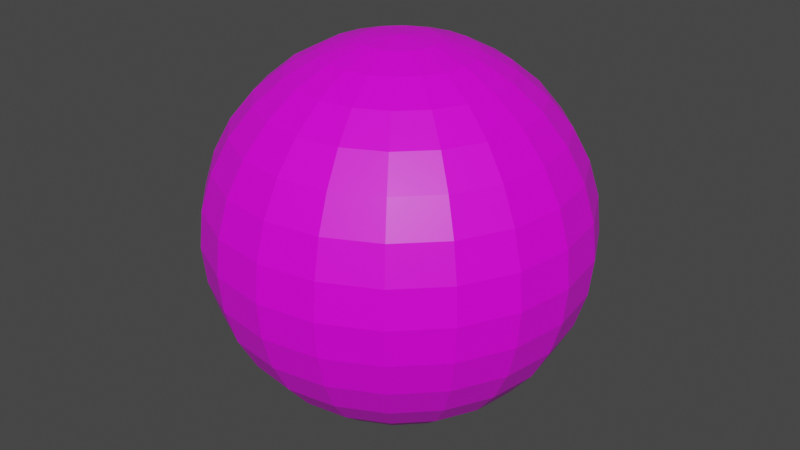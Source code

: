 # Source: Ball.blend  (saved by Blender 2.93.20; exported with 4.5.12 LTS)
import bpy
from mathutils import Matrix  # noqa: F401  (used for matrix-valued properties, if any)

bpy.ops.wm.read_factory_settings(use_empty=True)
scene = bpy.context.scene
scene.name = 'Scene'

# ---- collections
col_collection = bpy.data.collections.new('Collection'); scene.collection.children.link(col_collection)

# ---- images (referenced by path relative to the original .blend; pixels are not part of the script)
import os
ASSET_DIR = os.environ.get("B2B_ASSET_DIR", "")  # directory of the original .blend (textures are referenced by path, not embedded)
HERE = os.path.dirname(os.path.abspath(__file__))  # packed textures are extracted next to this script under _unpacked/

def load_image(name, relpath, width, height, colorspace="sRGB"):
    """Load a texture the original file referenced (path relative to the .blend, or extracted next to this script)."""
    p = next((c for c in (os.path.join(HERE, relpath), os.path.join(ASSET_DIR, relpath)) if relpath and os.path.exists(c)), "")
    if p:
        img = bpy.data.images.load(p, check_existing=True)
        img.name = name
    else:  # same state as the original file: an image datablock whose file is absent (Cycles renders it pink)
        img = bpy.data.images.new(name, width, height)
        img.source = "FILE"
        img.filepath = "//" + (relpath or name)
    img.colorspace_settings.name = colorspace
    return img
img_yellow_ball_psd = load_image('Yellow Ball.psd', 'Texture/Yellow Ball.psd', 1024, 1024, 'sRGB')

# ---- materials (node trees are filled in below, after node groups)
mat_red_ball_mat = bpy.data.materials.new('Red Ball Mat')
mat_red_ball_mat.alpha_threshold = 0.0
mat_red_ball_mat.use_transparent_shadow = False
mat_red_ball_mat.line_color = (0.0, 0.0, 0.0, 1.0)

# ---- material node trees
mat_red_ball_mat.use_nodes = True; mat_red_ball_mat.node_tree.nodes.clear()
_N = mat_red_ball_mat.node_tree.nodes; _L = mat_red_ball_mat.node_tree.links
n0 = _N.new('ShaderNodeOutputMaterial'); n0.name = 'Material Output'; n0.location = (300, 300)
n1 = _N.new('ShaderNodeBsdfPrincipled'); n1.name = 'Principled BSDF'; n1.location = (10, 300)
n1.distribution = 'GGX'
n1.subsurface_method = 'BURLEY'
n1.inputs[2].default_value = 0.4
n1.inputs[3].default_value = 1.45
n1.inputs[27].default_value = (0.0, 0.0, 0.0, 1.0)
n1.inputs[28].default_value = 1.0
n2 = _N.new('ShaderNodeTexImage'); n2.name = 'Image Texture'; n2.location = (-374, 240)
n2.image = img_yellow_ball_psd
_L.new(n1.outputs[0], n0.inputs[0])
_L.new(n2.outputs[0], n1.inputs[0])
n0.is_active_output = True

# ---- world
world_world = bpy.data.worlds.new('World'); scene.world = world_world
world_world.use_nodes = True; world_world.node_tree.nodes.clear()
_N = world_world.node_tree.nodes; _L = world_world.node_tree.links
n0 = _N.new('ShaderNodeOutputWorld'); n0.name = 'World Output'; n0.location = (300, 300)
n1 = _N.new('ShaderNodeBackground'); n1.name = 'Background'; n1.location = (10, 300)
n1.inputs[0].default_value = (0.05088, 0.05088, 0.05088, 1.0)
_L.new(n1.outputs[0], n0.inputs[0])
n0.is_active_output = True
world_world.color = (0.05088, 0.05088, 0.05088)
world_world.use_sun_shadow = False
world_world.sun_shadow_jitter_overblur = 0.0

# ---- meshes
me_sphere = bpy.data.meshes.new('Sphere')
me_sphere.from_pydata([(0.0, 0.06545, 0.158), (0.0, 0.09502, 0.1422), (0.0, 0.1209, 0.1209), (0.0, 0.1422, 0.09502), (0.0, 0.1209, -0.1209), (0.0, 0.09502, -0.1422), (0.0, 0.06545, -0.158), (0.01031, 0.03173, 0.1677), (0.02023, 0.06225, 0.158), (0.02936, 0.09037, 0.1422), (0.03737, 0.115, 0.1209), (0.04394, 0.1352, 0.09502), (0.04883, 0.1503, 0.06545), (0.05184, 0.1595, 0.03337), (0.05285, 0.1627, -7.476e-09), (0.05184, 0.1595, -0.03337), (0.04883, 0.1503, -0.06545), (0.04394, 0.1352, -0.09502), (0.03737, 0.115, -0.1209), (0.02936, 0.09037, -0.1422), (0.02023, 0.06225, -0.158), (0.01031, 0.03173, -0.1677), (0.01961, 0.02699, 0.1677), (0.03847, 0.05295, 0.158), (0.05585, 0.07687, 0.1422), (0.07109, 0.09784, 0.1209), (0.08359, 0.115, 0.09502), (0.09288, 0.1278, 0.06545), (0.0986, 0.1357, 0.03337), (0.1005, 0.1384, -7.476e-09), (0.0986, 0.1357, -0.03337), (0.09288, 0.1278, -0.06545), (0.08359, 0.115, -0.09502), (0.07109, 0.09784, -0.1209), (0.05585, 0.07687, -0.1422), (0.03847, 0.05295, -0.158), (0.01961, 0.02699, -0.1677), (0.02699, 0.01961, 0.1677), (0.05295, 0.03847, 0.158), (0.07687, 0.05585, 0.1422), (0.09784, 0.07109, 0.1209), (0.115, 0.08359, 0.09502), (0.1278, 0.09288, 0.06545), (0.1357, 0.0986, 0.03337), (0.1384, 0.1005, -7.476e-09), (0.1357, 0.0986, -0.03337), (0.1278, 0.09288, -0.06545), (0.115, 0.08359, -0.09502), (0.09784, 0.07109, -0.1209), (0.07687, 0.05585, -0.1422), (0.05295, 0.03847, -0.158), (0.02699, 0.01961, -0.1677), (0.03173, 0.01031, 0.1677), (0.06225, 0.02023, 0.158), (0.09037, 0.02936, 0.1422), (0.115, 0.03737, 0.1209), (0.1352, 0.04394, 0.09502), (0.1503, 0.04883, 0.06545), (0.1595, 0.05184, 0.03337), (0.1627, 0.05285, -7.476e-09), (0.1595, 0.05184, -0.03337), (0.1503, 0.04883, -0.06545), (0.1352, 0.04394, -0.09502), (0.115, 0.03737, -0.1209), (0.09037, 0.02936, -0.1422), (0.06225, 0.02023, -0.158), (0.03173, 0.01031, -0.1677), (0.03337, -1.411e-08, 0.1677), (0.06545, -1.985e-08, 0.158), (0.09502, -8.378e-09, 0.1422), (0.1209, -1.857e-08, 0.1209), (0.1422, -7.318e-10, 0.09502), (0.158, -7.318e-10, 0.06545), (0.1677, -5.829e-09, 0.03337), (0.171, -1.602e-08, -7.476e-09), (0.1677, -5.829e-09, -0.03337), (0.158, -5.829e-09, -0.06545), (0.1422, -3.28e-09, -0.09502), (0.1209, -1.857e-08, -0.1209), (0.09502, -1.602e-08, -0.1422), (0.06545, -1.475e-08, -0.158), (0.03337, -1.347e-08, -0.1677), (0.03173, -0.01031, 0.1677), (0.06225, -0.02023, 0.158), (0.09037, -0.02936, 0.1422), (0.115, -0.03737, 0.1209), (0.1352, -0.04394, 0.09502), (0.1503, -0.04883, 0.06545), (0.1595, -0.05184, 0.03337), (0.1627, -0.05285, -7.476e-09), (0.1595, -0.05184, -0.03337), (0.1503, -0.04883, -0.06545), (0.1352, -0.04394, -0.09502), (0.115, -0.03737, -0.1209), (0.09037, -0.02936, -0.1422), (0.06225, -0.02023, -0.158), (0.03173, -0.01031, -0.1677), (0.02699, -0.01961, 0.1677), (0.05295, -0.03847, 0.158), (0.07687, -0.05585, 0.1422), (0.09784, -0.07109, 0.1209), (0.115, -0.08359, 0.09502), (0.1278, -0.09288, 0.06545), (0.1357, -0.0986, 0.03337), (0.1384, -0.1005, -7.476e-09), (0.1357, -0.0986, -0.03337), (0.1278, -0.09288, -0.06545), (0.115, -0.08359, -0.09502), (0.09784, -0.07109, -0.1209), (0.07687, -0.05585, -0.1422), (0.05295, -0.03847, -0.158), (0.02699, -0.01961, -0.1677), (0.01961, -0.02699, 0.1677), (0.03847, -0.05295, 0.158), (0.05585, -0.07687, 0.1422), (0.07109, -0.09784, 0.1209), (0.08359, -0.115, 0.09502), (0.09288, -0.1278, 0.06545), (0.0986, -0.1357, 0.03337), (0.1005, -0.1384, -7.476e-09), (0.0986, -0.1357, -0.03337), (0.09288, -0.1278, -0.06545), (0.08359, -0.115, -0.09502), (0.07109, -0.09784, -0.1209), (0.05585, -0.07687, -0.1422), (0.03847, -0.05295, -0.158), (0.01961, -0.02699, -0.1677), (0.01031, -0.03173, 0.1677), (0.02023, -0.06225, 0.158), (0.02936, -0.09037, 0.1422), (0.03737, -0.115, 0.1209), (0.04394, -0.1352, 0.09502), (0.04883, -0.1503, 0.06545), (0.05184, -0.1595, 0.03337), (0.05285, -0.1627, -7.476e-09), (0.05184, -0.1595, -0.03337), (0.04883, -0.1503, -0.06545), (0.04394, -0.1352, -0.09502), (0.03737, -0.115, -0.1209), (0.02936, -0.09037, -0.1422), (0.02023, -0.06225, -0.158), (0.01031, -0.03173, -0.1677), (2.072e-09, -0.03337, 0.1677), (-5.574e-09, -0.06545, 0.158), (1.481e-08, -0.09502, 0.1422), (-1.577e-08, -0.1209, 0.1209), (1.481e-08, -0.1422, 0.09502), (9.718e-09, -0.158, 0.06545), (4.62e-09, -0.1677, 0.03337), (-4.767e-10, -0.171, -7.476e-09), (4.62e-09, -0.1677, -0.03337), (9.718e-09, -0.158, -0.06545), (1.481e-08, -0.1422, -0.09502), (-1.577e-08, -0.1209, -0.1209), (9.718e-09, -0.09502, -0.1422), (2.072e-09, -0.06545, -0.158), (2.072e-09, -0.03337, -0.1677), (-0.01031, -0.03173, 0.1677), (-0.02023, -0.06225, 0.158), (-0.02936, -0.09037, 0.1422), (-0.03737, -0.115, 0.1209), (-0.04394, -0.1352, 0.09502), (-0.04883, -0.1503, 0.06545), (-0.05184, -0.1595, 0.03337), (-0.05285, -0.1627, -7.476e-09), (-0.05184, -0.1595, -0.03337), (-0.04883, -0.1503, -0.06545), (-0.04394, -0.1352, -0.09502), (-0.03737, -0.115, -0.1209), (-0.02936, -0.09037, -0.1422), (-0.02023, -0.06225, -0.158), (-0.01031, -0.03173, -0.1677), (-0.01961, -0.02699, 0.1677), (-0.03847, -0.05295, 0.158), (-0.05585, -0.07687, 0.1422), (-0.07109, -0.09784, 0.1209), (-0.08359, -0.115, 0.09502), (-0.09288, -0.1278, 0.06545), (-0.0986, -0.1357, 0.03337), (-0.1005, -0.1384, -7.476e-09), (-0.0986, -0.1357, -0.03337), (-0.09288, -0.1278, -0.06545), (-0.08359, -0.115, -0.09502), (-0.07109, -0.09784, -0.1209), (-0.05585, -0.07687, -0.1422), (-0.03847, -0.05295, -0.158), (-0.01961, -0.02699, -0.1677), (0.0, -1.495e-08, -0.171), (-0.02699, -0.01961, 0.1677), (-0.05295, -0.03847, 0.158), (-0.07687, -0.05585, 0.1422), (-0.09784, -0.07109, 0.1209), (-0.115, -0.08359, 0.09502), (-0.1278, -0.09288, 0.06545), (-0.1357, -0.0986, 0.03337), (-0.1384, -0.1005, -7.476e-09), (-0.1357, -0.0986, -0.03337), (-0.1278, -0.09288, -0.06545), (-0.115, -0.08359, -0.09502), (-0.09784, -0.07109, -0.1209), (-0.07687, -0.05585, -0.1422), (-0.05295, -0.03847, -0.158), (-0.02699, -0.01961, -0.1677), (-1.422e-08, -1.957e-08, 0.171), (-0.03173, -0.01031, 0.1677), (-0.06225, -0.02023, 0.158), (-0.09037, -0.02936, 0.1422), (-0.115, -0.03737, 0.1209), (-0.1352, -0.04395, 0.09502), (-0.1503, -0.04883, 0.06545), (-0.1595, -0.05184, 0.03337), (-0.1627, -0.05285, -7.476e-09), (-0.1595, -0.05184, -0.03337), (-0.1503, -0.04883, -0.06545), (-0.1352, -0.04395, -0.09502), (-0.115, -0.03737, -0.1209), (-0.09037, -0.02936, -0.1422), (-0.06225, -0.02023, -0.158), (-0.03173, -0.01031, -0.1677), (-0.03337, -1.539e-08, 0.1677), (-0.06545, -1.093e-08, 0.158), (-0.09502, -1.857e-08, 0.1422), (-0.1209, 9.463e-09, 0.1209), (-0.1422, -2.367e-08, 0.09502), (-0.158, -2.112e-08, 0.06545), (-0.1677, -1.602e-08, 0.03337), (-0.171, -1.093e-08, -7.476e-09), (-0.1677, -1.602e-08, -0.03337), (-0.158, -2.112e-08, -0.06545), (-0.1422, -2.367e-08, -0.09502), (-0.1209, 9.463e-09, -0.1209), (-0.09502, -1.602e-08, -0.1422), (-0.06545, -1.347e-08, -0.158), (-0.03337, -1.539e-08, -0.1677), (-0.03173, 0.01031, 0.1677), (-0.06225, 0.02023, 0.158), (-0.09037, 0.02936, 0.1422), (-0.115, 0.03737, 0.1209), (-0.1352, 0.04394, 0.09502), (-0.1503, 0.04883, 0.06545), (-0.1595, 0.05184, 0.03337), (-0.1627, 0.05285, -7.476e-09), (-0.1595, 0.05184, -0.03337), (-0.1503, 0.04883, -0.06545), (-0.1352, 0.04394, -0.09502), (-0.115, 0.03737, -0.1209), (-0.09037, 0.02936, -0.1422), (-0.06225, 0.02023, -0.158), (-0.03173, 0.01031, -0.1677), (-0.02699, 0.01961, 0.1677), (-0.05295, 0.03847, 0.158), (-0.07687, 0.05585, 0.1422), (-0.09784, 0.07109, 0.1209), (-0.115, 0.08359, 0.09502), (-0.1278, 0.09288, 0.06545), (-0.1357, 0.0986, 0.03337), (-0.1384, 0.1005, -7.476e-09), (-0.1357, 0.0986, -0.03337), (-0.1278, 0.09288, -0.06545), (-0.115, 0.08359, -0.09502), (-0.09784, 0.07109, -0.1209), (-0.07687, 0.05585, -0.1422), (-0.05295, 0.03847, -0.158), (-0.02699, 0.01961, -0.1677), (-0.01961, 0.02699, 0.1677), (-0.03847, 0.05295, 0.158), (-0.05585, 0.07687, 0.1422), (-0.07109, 0.09784, 0.1209), (-0.08359, 0.115, 0.09502), (-0.09288, 0.1278, 0.06545), (-0.0986, 0.1357, 0.03337), (-0.1005, 0.1384, -7.476e-09), (-0.0986, 0.1357, -0.03337), (-0.09288, 0.1278, -0.06545), (-0.08359, 0.115, -0.09502), (-0.07109, 0.09784, -0.1209), (-0.05585, 0.07687, -0.1422), (-0.03847, 0.05295, -0.158), (-0.01961, 0.02699, -0.1677), (-0.01031, 0.03173, 0.1677), (-0.02023, 0.06225, 0.158), (-0.02936, 0.09037, 0.1422), (-0.03737, 0.115, 0.1209), (-0.04395, 0.1352, 0.09502), (-0.04883, 0.1503, 0.06545), (-0.05184, 0.1595, 0.03337), (-0.05285, 0.1627, -7.476e-09), (-0.05184, 0.1595, -0.03337), (-0.04883, 0.1503, -0.06545), (-0.04395, 0.1352, -0.09502), (-0.03737, 0.115, -0.1209), (-0.02936, 0.09037, -0.1422), (-0.02023, 0.06225, -0.158), (-0.01031, 0.03173, -0.1677), (-1.751e-09, 0.03337, 0.1677), (-5.574e-09, 0.158, 0.06545), (-5.574e-09, 0.1677, 0.03337), (-5.574e-09, 0.171, -7.476e-09), (-5.574e-09, 0.1677, -0.03337), (-5.574e-09, 0.158, -0.06545), (-5.574e-09, 0.1422, -0.09502), (-1.751e-09, 0.03337, -0.1677)], [], [(2, 1, 9, 10), (4, 300, 17, 18), (3, 2, 10, 11), (5, 4, 18, 19), (295, 3, 11, 12), (6, 5, 19, 20), (296, 295, 12, 13), (301, 6, 20, 21), (297, 296, 13, 14), (294, 203, 7), (187, 301, 21), (298, 297, 14, 15), (0, 294, 7, 8), (299, 298, 15, 16), (1, 0, 8, 9), (300, 299, 16, 17), (9, 8, 23, 24), (17, 16, 31, 32), (10, 9, 24, 25), (18, 17, 32, 33), (11, 10, 25, 26), (19, 18, 33, 34), (12, 11, 26, 27), (20, 19, 34, 35), (13, 12, 27, 28), (21, 20, 35, 36), (14, 13, 28, 29), (7, 203, 22), (187, 21, 36), (15, 14, 29, 30), (8, 7, 22, 23), (16, 15, 30, 31), (28, 27, 42, 43), (36, 35, 50, 51), (29, 28, 43, 44), (22, 203, 37), (187, 36, 51), (30, 29, 44, 45), (23, 22, 37, 38), (31, 30, 45, 46), (24, 23, 38, 39), (32, 31, 46, 47), (25, 24, 39, 40), (33, 32, 47, 48), (26, 25, 40, 41), (34, 33, 48, 49), (27, 26, 41, 42), (35, 34, 49, 50), (47, 46, 61, 62), (40, 39, 54, 55), (48, 47, 62, 63), (41, 40, 55, 56), (49, 48, 63, 64), (42, 41, 56, 57), (50, 49, 64, 65), (43, 42, 57, 58), (51, 50, 65, 66), (44, 43, 58, 59), (37, 203, 52), (187, 51, 66), (45, 44, 59, 60), (38, 37, 52, 53), (46, 45, 60, 61), (39, 38, 53, 54), (66, 65, 80, 81), (59, 58, 73, 74), (52, 203, 67), (187, 66, 81), (60, 59, 74, 75), (53, 52, 67, 68), (61, 60, 75, 76), (54, 53, 68, 69), (62, 61, 76, 77), (55, 54, 69, 70), (63, 62, 77, 78), (56, 55, 70, 71), (64, 63, 78, 79), (57, 56, 71, 72), (65, 64, 79, 80), (58, 57, 72, 73), (70, 69, 84, 85), (78, 77, 92, 93), (71, 70, 85, 86), (79, 78, 93, 94), (72, 71, 86, 87), (80, 79, 94, 95), (73, 72, 87, 88), (81, 80, 95, 96), (74, 73, 88, 89), (67, 203, 82), (187, 81, 96), (75, 74, 89, 90), (68, 67, 82, 83), (76, 75, 90, 91), (69, 68, 83, 84), (77, 76, 91, 92), (89, 88, 103, 104), (82, 203, 97), (187, 96, 111), (90, 89, 104, 105), (83, 82, 97, 98), (91, 90, 105, 106), (84, 83, 98, 99), (92, 91, 106, 107), (85, 84, 99, 100), (93, 92, 107, 108), (86, 85, 100, 101), (94, 93, 108, 109), (87, 86, 101, 102), (95, 94, 109, 110), (88, 87, 102, 103), (96, 95, 110, 111), (108, 107, 122, 123), (101, 100, 115, 116), (109, 108, 123, 124), (102, 101, 116, 117), (110, 109, 124, 125), (103, 102, 117, 118), (111, 110, 125, 126), (104, 103, 118, 119), (97, 203, 112), (187, 111, 126), (105, 104, 119, 120), (98, 97, 112, 113), (106, 105, 120, 121), (99, 98, 113, 114), (107, 106, 121, 122), (100, 99, 114, 115), (187, 126, 141), (120, 119, 134, 135), (113, 112, 127, 128), (121, 120, 135, 136), (114, 113, 128, 129), (122, 121, 136, 137), (115, 114, 129, 130), (123, 122, 137, 138), (116, 115, 130, 131), (124, 123, 138, 139), (117, 116, 131, 132), (125, 124, 139, 140), (118, 117, 132, 133), (126, 125, 140, 141), (119, 118, 133, 134), (112, 203, 127), (139, 138, 153, 154), (132, 131, 146, 147), (140, 139, 154, 155), (133, 132, 147, 148), (141, 140, 155, 156), (134, 133, 148, 149), (127, 203, 142), (187, 141, 156), (135, 134, 149, 150), (128, 127, 142, 143), (136, 135, 150, 151), (129, 128, 143, 144), (137, 136, 151, 152), (130, 129, 144, 145), (138, 137, 152, 153), (131, 130, 145, 146), (143, 142, 157, 158), (151, 150, 165, 166), (144, 143, 158, 159), (152, 151, 166, 167), (145, 144, 159, 160), (153, 152, 167, 168), (146, 145, 160, 161), (154, 153, 168, 169), (147, 146, 161, 162), (155, 154, 169, 170), (148, 147, 162, 163), (156, 155, 170, 171), (149, 148, 163, 164), (142, 203, 157), (187, 156, 171), (150, 149, 164, 165), (162, 161, 176, 177), (170, 169, 184, 185), (163, 162, 177, 178), (171, 170, 185, 186), (164, 163, 178, 179), (157, 203, 172), (187, 171, 186), (165, 164, 179, 180), (158, 157, 172, 173), (166, 165, 180, 181), (159, 158, 173, 174), (167, 166, 181, 182), (160, 159, 174, 175), (168, 167, 182, 183), (161, 160, 175, 176), (169, 168, 183, 184), (181, 180, 196, 197), (174, 173, 189, 190), (182, 181, 197, 198), (175, 174, 190, 191), (183, 182, 198, 199), (176, 175, 191, 192), (184, 183, 199, 200), (177, 176, 192, 193), (185, 184, 200, 201), (178, 177, 193, 194), (186, 185, 201, 202), (179, 178, 194, 195), (172, 203, 188), (187, 186, 202), (180, 179, 195, 196), (173, 172, 188, 189), (201, 200, 216, 217), (194, 193, 209, 210), (202, 201, 217, 218), (195, 194, 210, 211), (188, 203, 204), (187, 202, 218), (196, 195, 211, 212), (189, 188, 204, 205), (197, 196, 212, 213), (190, 189, 205, 206), (198, 197, 213, 214), (191, 190, 206, 207), (199, 198, 214, 215), (192, 191, 207, 208), (200, 199, 215, 216), (193, 192, 208, 209), (206, 205, 220, 221), (214, 213, 228, 229), (207, 206, 221, 222), (215, 214, 229, 230), (208, 207, 222, 223), (216, 215, 230, 231), (209, 208, 223, 224), (217, 216, 231, 232), (210, 209, 224, 225), (218, 217, 232, 233), (211, 210, 225, 226), (204, 203, 219), (187, 218, 233), (212, 211, 226, 227), (205, 204, 219, 220), (213, 212, 227, 228), (225, 224, 239, 240), (233, 232, 247, 248), (226, 225, 240, 241), (219, 203, 234), (187, 233, 248), (227, 226, 241, 242), (220, 219, 234, 235), (228, 227, 242, 243), (221, 220, 235, 236), (229, 228, 243, 244), (222, 221, 236, 237), (230, 229, 244, 245), (223, 222, 237, 238), (231, 230, 245, 246), (224, 223, 238, 239), (232, 231, 246, 247), (244, 243, 258, 259), (237, 236, 251, 252), (245, 244, 259, 260), (238, 237, 252, 253), (246, 245, 260, 261), (239, 238, 253, 254), (247, 246, 261, 262), (240, 239, 254, 255), (248, 247, 262, 263), (241, 240, 255, 256), (234, 203, 249), (187, 248, 263), (242, 241, 256, 257), (235, 234, 249, 250), (243, 242, 257, 258), (236, 235, 250, 251), (263, 262, 277, 278), (256, 255, 270, 271), (249, 203, 264), (187, 263, 278), (257, 256, 271, 272), (250, 249, 264, 265), (258, 257, 272, 273), (251, 250, 265, 266), (259, 258, 273, 274), (252, 251, 266, 267), (260, 259, 274, 275), (253, 252, 267, 268), (261, 260, 275, 276), (254, 253, 268, 269), (262, 261, 276, 277), (255, 254, 269, 270), (275, 274, 289, 290), (268, 267, 282, 283), (276, 275, 290, 291), (269, 268, 283, 284), (277, 276, 291, 292), (270, 269, 284, 285), (278, 277, 292, 293), (271, 270, 285, 286), (264, 203, 279), (187, 278, 293), (272, 271, 286, 287), (265, 264, 279, 280), (273, 272, 287, 288), (266, 265, 280, 281), (274, 273, 288, 289), (267, 266, 281, 282), (279, 203, 294), (187, 293, 301), (287, 286, 297, 298), (280, 279, 294, 0), (288, 287, 298, 299), (281, 280, 0, 1), (289, 288, 299, 300), (282, 281, 1, 2), (290, 289, 300, 4), (283, 282, 2, 3), (291, 290, 4, 5), (284, 283, 3, 295), (292, 291, 5, 6), (285, 284, 295, 296), (293, 292, 6, 301), (286, 285, 296, 297)])
_uv = me_sphere.uv_layers.new(name='UVMap')
_uv.uv.foreach_set('vector', [0.3487, 0.9106, 0.3487, 0.9575, 0.2839, 0.9575, 0.2662, 0.9106, 0.3487, 0.3764, 0.3487, 0.4336, 0.2517, 0.4336, 0.2662, 0.3764, 0.3487, 0.8533, 0.3487, 0.9106, 0.2662, 0.9106, 0.2517, 0.8533, 0.3487, 0.3294, 0.3487, 0.3764, 0.2662, 0.3764, 0.2839, 0.3294, 0.3487, 0.788, 0.3487, 0.8533, 0.2517, 0.8533, 0.2409, 0.788, 0.816, 0.2909, 0.816, 0.342, 0.8667, 0.334, 0.8509, 0.2854, 0.3487, 0.7172, 0.3487, 0.788, 0.2409, 0.788, 0.2342, 0.7172, 0.816, 0.2354, 0.816, 0.2909, 0.8509, 0.2854, 0.8338, 0.2326, 0.3487, 0.6435, 0.3487, 0.7172, 0.2342, 0.7172, 0.232, 0.6435, 0.816, 0.2354, 0.816, 0.1778, 0.8338, 0.2326, 0.816, 0.1778, 0.816, 0.2354, 0.8338, 0.2326, 0.3487, 0.5698, 0.3487, 0.6435, 0.232, 0.6435, 0.2342, 0.5698, 0.816, 0.2909, 0.816, 0.2354, 0.8338, 0.2326, 0.8509, 0.2854, 0.3487, 0.4989, 0.3487, 0.5698, 0.2342, 0.5698, 0.2409, 0.4989, 0.816, 0.342, 0.816, 0.2909, 0.8509, 0.2854, 0.8667, 0.334, 0.3487, 0.4336, 0.3487, 0.4989, 0.2409, 0.4989, 0.2517, 0.4336, 0.9103, 0.6228, 0.9007, 0.5934, 0.9198, 0.5836, 0.9381, 0.6087, 0.8788, 0.5217, 0.8714, 0.5663, 0.8049, 0.5663, 0.8189, 0.5217, 0.8887, 0.8478, 0.9008, 0.8799, 0.8608, 0.8799, 0.8378, 0.8478, 0.8887, 0.4826, 0.8788, 0.5217, 0.8189, 0.5217, 0.8378, 0.4826, 0.8788, 0.8086, 0.8887, 0.8478, 0.8378, 0.8478, 0.8189, 0.8086, 0.9008, 0.4504, 0.8887, 0.4826, 0.8378, 0.4826, 0.8608, 0.4504, 0.8714, 0.764, 0.8788, 0.8086, 0.8189, 0.8086, 0.8049, 0.764, 0.9007, 0.5934, 0.9103, 0.6228, 0.9381, 0.6087, 0.9198, 0.5836, 0.8669, 0.7156, 0.8714, 0.764, 0.8049, 0.764, 0.7962, 0.7156, 0.8903, 0.5614, 0.9007, 0.5934, 0.9198, 0.5836, 0.9001, 0.5564, 0.8653, 0.6652, 0.8669, 0.7156, 0.7962, 0.7156, 0.7933, 0.6652, 0.8903, 0.5614, 0.8795, 0.5281, 0.9001, 0.5564, 0.8795, 0.5281, 0.8903, 0.5614, 0.9001, 0.5564, 0.8669, 0.6148, 0.8653, 0.6652, 0.7933, 0.6652, 0.7962, 0.6148, 0.9007, 0.5934, 0.8903, 0.5614, 0.9001, 0.5564, 0.9198, 0.5836, 0.8714, 0.5663, 0.8669, 0.6148, 0.7962, 0.6148, 0.8049, 0.5663, 0.6484, 0.7172, 0.6311, 0.788, 0.5538, 0.788, 0.5665, 0.7172, 0.8499, 0.2244, 0.8825, 0.2693, 0.9075, 0.2443, 0.8626, 0.2117, 0.6543, 0.6435, 0.6484, 0.7172, 0.5665, 0.7172, 0.5707, 0.6435, 0.8499, 0.2244, 0.816, 0.1778, 0.8626, 0.2117, 0.816, 0.1778, 0.8499, 0.2244, 0.8626, 0.2117, 0.6484, 0.5698, 0.6543, 0.6435, 0.5707, 0.6435, 0.5665, 0.5698, 0.8825, 0.2693, 0.8499, 0.2244, 0.8626, 0.2117, 0.9075, 0.2443, 0.6311, 0.4989, 0.6484, 0.5698, 0.5665, 0.5698, 0.5538, 0.4989, 0.9125, 0.3106, 0.8825, 0.2693, 0.9075, 0.2443, 0.9488, 0.2743, 0.6028, 0.4336, 0.6311, 0.4989, 0.5538, 0.4989, 0.5333, 0.4336, 0.5648, 0.9106, 0.5185, 0.9575, 0.4721, 0.9575, 0.5057, 0.9106, 0.5648, 0.3764, 0.6028, 0.4336, 0.5333, 0.4336, 0.5057, 0.3764, 0.6028, 0.8533, 0.5648, 0.9106, 0.5057, 0.9106, 0.5333, 0.8533, 0.5185, 0.3294, 0.5648, 0.3764, 0.5057, 0.3764, 0.4721, 0.3294, 0.6311, 0.788, 0.6028, 0.8533, 0.5333, 0.8533, 0.5538, 0.788, 0.8825, 0.2693, 0.9125, 0.3106, 0.9488, 0.2743, 0.9075, 0.2443, 0.8917, 0.5676, 0.9049, 0.6095, 0.8426, 0.6095, 0.8357, 0.5676, 0.874, 0.8732, 0.8525, 0.9032, 0.815, 0.9032, 0.8264, 0.8732, 0.874, 0.531, 0.8917, 0.5676, 0.8357, 0.5676, 0.8264, 0.531, 0.8917, 0.8365, 0.874, 0.8732, 0.8264, 0.8732, 0.8357, 0.8365, 0.8525, 0.5009, 0.874, 0.531, 0.8264, 0.531, 0.815, 0.5009, 0.9049, 0.7947, 0.8917, 0.8365, 0.8357, 0.8365, 0.8426, 0.7947, 0.935, 0.5684, 0.9601, 0.5867, 0.9742, 0.5589, 0.9448, 0.5493, 0.913, 0.7493, 0.9049, 0.7947, 0.8426, 0.7947, 0.8468, 0.7493, 0.9078, 0.5487, 0.935, 0.5684, 0.9448, 0.5493, 0.9128, 0.5389, 0.9157, 0.7021, 0.913, 0.7493, 0.8468, 0.7493, 0.8483, 0.7021, 0.9078, 0.5487, 0.8795, 0.5281, 0.9128, 0.5389, 0.8795, 0.5281, 0.9078, 0.5487, 0.9128, 0.5389, 0.913, 0.6549, 0.9157, 0.7021, 0.8483, 0.7021, 0.8468, 0.6549, 0.935, 0.5684, 0.9078, 0.5487, 0.9128, 0.5389, 0.9448, 0.5493, 0.9049, 0.6095, 0.913, 0.6549, 0.8468, 0.6549, 0.8426, 0.6095, 0.9601, 0.5867, 0.935, 0.5684, 0.9448, 0.5493, 0.9742, 0.5589, 0.8708, 0.1956, 0.9236, 0.2127, 0.9291, 0.1778, 0.8736, 0.1778, 0.4654, 0.6435, 0.4632, 0.7172, 0.3487, 0.7172, 0.3487, 0.6435, 0.8708, 0.1956, 0.816, 0.1778, 0.8736, 0.1778, 0.816, 0.1778, 0.8708, 0.1956, 0.8736, 0.1778, 0.4632, 0.5698, 0.4654, 0.6435, 0.3487, 0.6435, 0.3487, 0.5698, 0.9236, 0.2127, 0.8708, 0.1956, 0.8736, 0.1778, 0.9291, 0.1778, 0.4566, 0.4989, 0.4632, 0.5698, 0.3487, 0.5698, 0.3487, 0.4989, 0.9722, 0.2285, 0.9236, 0.2127, 0.9291, 0.1778, 0.9802, 0.1778, 0.4458, 0.4336, 0.4566, 0.4989, 0.3487, 0.4989, 0.3487, 0.4336, 0.4313, 0.9106, 0.4136, 0.9575, 0.3487, 0.9575, 0.3487, 0.9106, 0.4313, 0.3764, 0.4458, 0.4336, 0.3487, 0.4336, 0.3487, 0.3764, 0.4458, 0.8533, 0.4313, 0.9106, 0.3487, 0.9106, 0.3487, 0.8533, 0.4136, 0.3294, 0.4313, 0.3764, 0.3487, 0.3764, 0.3487, 0.3294, 0.4566, 0.788, 0.4458, 0.8533, 0.3487, 0.8533, 0.3487, 0.788, 0.9236, 0.2127, 0.9722, 0.2285, 0.9802, 0.1778, 0.9291, 0.1778, 0.4632, 0.7172, 0.4566, 0.788, 0.3487, 0.788, 0.3487, 0.7172, 0.3487, 0.9106, 0.3487, 0.9575, 0.2839, 0.9575, 0.2662, 0.9106, 0.3487, 0.3764, 0.3487, 0.4336, 0.2517, 0.4336, 0.2662, 0.3764, 0.3487, 0.8533, 0.3487, 0.9106, 0.2662, 0.9106, 0.2517, 0.8533, 0.3487, 0.3294, 0.3487, 0.3764, 0.2662, 0.3764, 0.2839, 0.3294, 0.3487, 0.788, 0.3487, 0.8533, 0.2517, 0.8533, 0.2409, 0.788, 0.9291, 0.1778, 0.9802, 0.1778, 0.9722, 0.127, 0.9236, 0.1428, 0.3487, 0.7172, 0.3487, 0.788, 0.2409, 0.788, 0.2342, 0.7172, 0.8736, 0.1778, 0.9291, 0.1778, 0.9236, 0.1428, 0.8708, 0.16, 0.3487, 0.6435, 0.3487, 0.7172, 0.2342, 0.7172, 0.232, 0.6435, 0.8736, 0.1778, 0.816, 0.1778, 0.8708, 0.16, 0.816, 0.1778, 0.8736, 0.1778, 0.8708, 0.16, 0.3487, 0.5698, 0.3487, 0.6435, 0.232, 0.6435, 0.2342, 0.5698, 0.9291, 0.1778, 0.8736, 0.1778, 0.8708, 0.16, 0.9236, 0.1428, 0.3487, 0.4989, 0.3487, 0.5698, 0.2342, 0.5698, 0.2409, 0.4989, 0.9802, 0.1778, 0.9291, 0.1778, 0.9236, 0.1428, 0.9722, 0.127, 0.3487, 0.4336, 0.3487, 0.4989, 0.2409, 0.4989, 0.2517, 0.4336, 0.8663, 0.6472, 0.8677, 0.6954, 0.8001, 0.6954, 0.7973, 0.6472, 0.9128, 0.5173, 0.8795, 0.5281, 0.9078, 0.5076, 0.8795, 0.5281, 0.9128, 0.5173, 0.9078, 0.5076, 0.8677, 0.5989, 0.8663, 0.6472, 0.7973, 0.6472, 0.8001, 0.5989, 0.9448, 0.5069, 0.9128, 0.5173, 0.9078, 0.5076, 0.935, 0.4878, 0.8721, 0.5525, 0.8677, 0.5989, 0.8001, 0.5989, 0.8084, 0.5525, 0.9742, 0.4974, 0.9448, 0.5069, 0.935, 0.4878, 0.9601, 0.4696, 0.8791, 0.5098, 0.8721, 0.5525, 0.8084, 0.5525, 0.8218, 0.5098, 0.8886, 0.822, 0.9002, 0.8528, 0.8619, 0.8528, 0.8399, 0.822, 0.8886, 0.4723, 0.8791, 0.5098, 0.8218, 0.5098, 0.8399, 0.4723, 0.8791, 0.7846, 0.8886, 0.822, 0.8399, 0.822, 0.8218, 0.7846, 0.9002, 0.4415, 0.8886, 0.4723, 0.8399, 0.4723, 0.8619, 0.4415, 0.8721, 0.7418, 0.8791, 0.7846, 0.8218, 0.7846, 0.8084, 0.7418, 0.9448, 0.5069, 0.9742, 0.4974, 0.9601, 0.4696, 0.935, 0.4878, 0.8677, 0.6954, 0.8721, 0.7418, 0.8084, 0.7418, 0.8001, 0.6954, 0.9128, 0.5173, 0.9448, 0.5069, 0.935, 0.4878, 0.9078, 0.5076, 0.1917, 0.3764, 0.1641, 0.4336, 0.09463, 0.4336, 0.1326, 0.3764, 0.1641, 0.8533, 0.1917, 0.9106, 0.1326, 0.9106, 0.09463, 0.8533, 0.2254, 0.3294, 0.1917, 0.3764, 0.1326, 0.3764, 0.1789, 0.3294, 0.1436, 0.788, 0.1641, 0.8533, 0.09463, 0.8533, 0.06639, 0.788, 0.9075, 0.1113, 0.9488, 0.08125, 0.9125, 0.04492, 0.8825, 0.08626, 0.131, 0.7172, 0.1436, 0.788, 0.06639, 0.788, 0.049, 0.7172, 0.8626, 0.1439, 0.9075, 0.1113, 0.8825, 0.08626, 0.8499, 0.1311, 0.1267, 0.6435, 0.131, 0.7172, 0.049, 0.7172, 0.04312, 0.6435, 0.8626, 0.1439, 0.816, 0.1778, 0.8499, 0.1311, 0.816, 0.1778, 0.8626, 0.1439, 0.8499, 0.1311, 0.131, 0.5698, 0.1267, 0.6435, 0.04312, 0.6435, 0.049, 0.5698, 0.9075, 0.1113, 0.8626, 0.1439, 0.8499, 0.1311, 0.8825, 0.08626, 0.1436, 0.4989, 0.131, 0.5698, 0.049, 0.5698, 0.06639, 0.4989, 0.9488, 0.08125, 0.9075, 0.1113, 0.8825, 0.08626, 0.9125, 0.04492, 0.1641, 0.4336, 0.1436, 0.4989, 0.06639, 0.4989, 0.09463, 0.4336, 0.1917, 0.9106, 0.2254, 0.9575, 0.1789, 0.9575, 0.1326, 0.9106, 0.8795, 0.5281, 0.9001, 0.4998, 0.8903, 0.4949, 0.7962, 0.6148, 0.7933, 0.6652, 0.8653, 0.6652, 0.8669, 0.6148, 0.9198, 0.4726, 0.9001, 0.4998, 0.8903, 0.4949, 0.9007, 0.4629, 0.8049, 0.5663, 0.7962, 0.6148, 0.8669, 0.6148, 0.8714, 0.5663, 0.9381, 0.4476, 0.9198, 0.4726, 0.9007, 0.4629, 0.9103, 0.4334, 0.8189, 0.5217, 0.8049, 0.5663, 0.8714, 0.5663, 0.8788, 0.5217, 0.8378, 0.8478, 0.8608, 0.8799, 0.9008, 0.8799, 0.8887, 0.8478, 0.8378, 0.4826, 0.8189, 0.5217, 0.8788, 0.5217, 0.8887, 0.4826, 0.8189, 0.8086, 0.8378, 0.8478, 0.8887, 0.8478, 0.8788, 0.8086, 0.8608, 0.4504, 0.8378, 0.4826, 0.8887, 0.4826, 0.9008, 0.4504, 0.8049, 0.764, 0.8189, 0.8086, 0.8788, 0.8086, 0.8714, 0.764, 0.9198, 0.4726, 0.9381, 0.4476, 0.9103, 0.4334, 0.9007, 0.4629, 0.7962, 0.7156, 0.8049, 0.764, 0.8714, 0.764, 0.8669, 0.7156, 0.9001, 0.4998, 0.9198, 0.4726, 0.9007, 0.4629, 0.8903, 0.4949, 0.7933, 0.6652, 0.7962, 0.7156, 0.8669, 0.7156, 0.8653, 0.6652, 0.9001, 0.4998, 0.8795, 0.5281, 0.8903, 0.4949, 0.2839, 0.3294, 0.2662, 0.3764, 0.3487, 0.3764, 0.3487, 0.3294, 0.2409, 0.788, 0.2517, 0.8533, 0.3487, 0.8533, 0.3487, 0.788, 0.8509, 0.0702, 0.8667, 0.02159, 0.816, 0.01356, 0.816, 0.06466, 0.2342, 0.7172, 0.2409, 0.788, 0.3487, 0.788, 0.3487, 0.7172, 0.8338, 0.1229, 0.8509, 0.0702, 0.816, 0.06466, 0.816, 0.1201, 0.232, 0.6435, 0.2342, 0.7172, 0.3487, 0.7172, 0.3487, 0.6435, 0.8338, 0.1229, 0.816, 0.1778, 0.816, 0.1201, 0.816, 0.1778, 0.8338, 0.1229, 0.816, 0.1201, 0.2342, 0.5698, 0.232, 0.6435, 0.3487, 0.6435, 0.3487, 0.5698, 0.8509, 0.0702, 0.8338, 0.1229, 0.816, 0.1201, 0.816, 0.06466, 0.2409, 0.4989, 0.2342, 0.5698, 0.3487, 0.5698, 0.3487, 0.4989, 0.8667, 0.02159, 0.8509, 0.0702, 0.816, 0.06466, 0.816, 0.01356, 0.2517, 0.4336, 0.2409, 0.4989, 0.3487, 0.4989, 0.3487, 0.4336, 0.2662, 0.9106, 0.2839, 0.9575, 0.3487, 0.9575, 0.3487, 0.9106, 0.2662, 0.3764, 0.2517, 0.4336, 0.3487, 0.4336, 0.3487, 0.3764, 0.2517, 0.8533, 0.2662, 0.9106, 0.3487, 0.9106, 0.3487, 0.8533, 0.816, 0.06466, 0.816, 0.1201, 0.7982, 0.1229, 0.781, 0.0702, 0.3487, 0.4989, 0.3487, 0.5698, 0.4632, 0.5698, 0.4566, 0.4989, 0.816, 0.01356, 0.816, 0.06466, 0.781, 0.0702, 0.7652, 0.02159, 0.3487, 0.4336, 0.3487, 0.4989, 0.4566, 0.4989, 0.4458, 0.4336, 0.3487, 0.9106, 0.3487, 0.9575, 0.4136, 0.9575, 0.4313, 0.9106, 0.3487, 0.3764, 0.3487, 0.4336, 0.4458, 0.4336, 0.4313, 0.3764, 0.3487, 0.8533, 0.3487, 0.9106, 0.4313, 0.9106, 0.4458, 0.8533, 0.3487, 0.3294, 0.3487, 0.3764, 0.4313, 0.3764, 0.4136, 0.3294, 0.3487, 0.788, 0.3487, 0.8533, 0.4458, 0.8533, 0.4566, 0.788, 0.816, 0.06466, 0.816, 0.01356, 0.7652, 0.02159, 0.781, 0.0702, 0.3487, 0.7172, 0.3487, 0.788, 0.4566, 0.788, 0.4632, 0.7172, 0.816, 0.1201, 0.816, 0.06466, 0.781, 0.0702, 0.7982, 0.1229, 0.3487, 0.6435, 0.3487, 0.7172, 0.4632, 0.7172, 0.4654, 0.6435, 0.816, 0.1201, 0.816, 0.1778, 0.7982, 0.1229, 0.816, 0.1778, 0.816, 0.1201, 0.7982, 0.1229, 0.3487, 0.5698, 0.3487, 0.6435, 0.4654, 0.6435, 0.4632, 0.5698, 0.8176, 0.7536, 0.8106, 0.7964, 0.8679, 0.7964, 0.8814, 0.7536, 0.8583, 0.4629, 0.8488, 0.4334, 0.821, 0.4476, 0.8392, 0.4726, 0.822, 0.7072, 0.8176, 0.7536, 0.8814, 0.7536, 0.8896, 0.7072, 0.8687, 0.4949, 0.8583, 0.4629, 0.8392, 0.4726, 0.859, 0.4998, 0.8235, 0.659, 0.822, 0.7072, 0.8896, 0.7072, 0.8924, 0.659, 0.8687, 0.4949, 0.8795, 0.5281, 0.859, 0.4998, 0.8795, 0.5281, 0.8687, 0.4949, 0.859, 0.4998, 0.822, 0.6107, 0.8235, 0.659, 0.8924, 0.659, 0.8896, 0.6107, 0.8583, 0.4629, 0.8687, 0.4949, 0.859, 0.4998, 0.8392, 0.4726, 0.8176, 0.5643, 0.822, 0.6107, 0.8896, 0.6107, 0.8814, 0.5643, 0.8488, 0.4334, 0.8583, 0.4629, 0.8392, 0.4726, 0.821, 0.4476, 0.8106, 0.5215, 0.8176, 0.5643, 0.8814, 0.5643, 0.8679, 0.5215, 0.8011, 0.8339, 0.7895, 0.8647, 0.8278, 0.8647, 0.8498, 0.8339, 0.8011, 0.484, 0.8106, 0.5215, 0.8679, 0.5215, 0.8498, 0.484, 0.8106, 0.7964, 0.8011, 0.8339, 0.8498, 0.8339, 0.8679, 0.7964, 0.7895, 0.4533, 0.8011, 0.484, 0.8498, 0.484, 0.8278, 0.4533, 0.06639, 0.4989, 0.04899, 0.5698, 0.131, 0.5698, 0.1436, 0.4989, 0.7194, 0.04492, 0.7495, 0.08626, 0.7245, 0.1113, 0.6831, 0.08125, 0.09463, 0.4336, 0.06639, 0.4989, 0.1436, 0.4989, 0.1641, 0.4336, 0.1326, 0.9106, 0.1789, 0.9575, 0.2254, 0.9575, 0.1917, 0.9106, 0.1326, 0.3764, 0.09463, 0.4336, 0.1641, 0.4336, 0.1917, 0.3764, 0.09463, 0.8533, 0.1326, 0.9106, 0.1917, 0.9106, 0.1641, 0.8533, 0.1789, 0.3294, 0.1326, 0.3764, 0.1917, 0.3764, 0.2254, 0.3294, 0.06639, 0.788, 0.09463, 0.8533, 0.1641, 0.8533, 0.1436, 0.788, 0.7495, 0.08626, 0.7194, 0.04492, 0.6831, 0.08125, 0.7245, 0.1113, 0.04899, 0.7172, 0.06639, 0.788, 0.1436, 0.788, 0.131, 0.7172, 0.7821, 0.1311, 0.7495, 0.08626, 0.7245, 0.1113, 0.7693, 0.1439, 0.04312, 0.6435, 0.04899, 0.7172, 0.131, 0.7172, 0.1267, 0.6435, 0.7821, 0.1311, 0.816, 0.1778, 0.7693, 0.1439, 0.816, 0.1778, 0.7821, 0.1311, 0.7693, 0.1439, 0.04899, 0.5698, 0.04312, 0.6435, 0.1267, 0.6435, 0.131, 0.5698, 0.7495, 0.08626, 0.7821, 0.1311, 0.7693, 0.1439, 0.7245, 0.1113, 0.824, 0.4878, 0.799, 0.4696, 0.7848, 0.4974, 0.8143, 0.5069, 0.8001, 0.6954, 0.8084, 0.7418, 0.8721, 0.7418, 0.8677, 0.6954, 0.8512, 0.5076, 0.824, 0.4878, 0.8143, 0.5069, 0.8463, 0.5173, 0.7973, 0.6472, 0.8001, 0.6954, 0.8677, 0.6954, 0.8663, 0.6472, 0.8512, 0.5076, 0.8795, 0.5281, 0.8463, 0.5173, 0.8795, 0.5281, 0.8512, 0.5076, 0.8463, 0.5173, 0.8001, 0.5989, 0.7973, 0.6472, 0.8663, 0.6472, 0.8677, 0.5989, 0.824, 0.4878, 0.8512, 0.5076, 0.8463, 0.5173, 0.8143, 0.5069, 0.8084, 0.5525, 0.8001, 0.5989, 0.8677, 0.5989, 0.8721, 0.5525, 0.799, 0.4696, 0.824, 0.4878, 0.8143, 0.5069, 0.7848, 0.4974, 0.8218, 0.5098, 0.8084, 0.5525, 0.8721, 0.5525, 0.8791, 0.5098, 0.8399, 0.822, 0.8619, 0.8528, 0.9002, 0.8528, 0.8886, 0.822, 0.8399, 0.4723, 0.8218, 0.5098, 0.8791, 0.5098, 0.8886, 0.4723, 0.8218, 0.7846, 0.8399, 0.822, 0.8886, 0.822, 0.8791, 0.7846, 0.8619, 0.4415, 0.8399, 0.4723, 0.8886, 0.4723, 0.9002, 0.4415, 0.8084, 0.7418, 0.8218, 0.7846, 0.8791, 0.7846, 0.8721, 0.7418, 0.6598, 0.127, 0.7084, 0.1428, 0.7029, 0.1778, 0.6518, 0.1778, 0.2517, 0.4336, 0.2409, 0.4989, 0.3487, 0.4989, 0.3487, 0.4336, 0.2662, 0.9106, 0.2839, 0.9575, 0.3487, 0.9575, 0.3487, 0.9106, 0.2662, 0.3764, 0.2517, 0.4336, 0.3487, 0.4336, 0.3487, 0.3764, 0.2517, 0.8533, 0.2662, 0.9106, 0.3487, 0.9106, 0.3487, 0.8533, 0.2839, 0.3294, 0.2662, 0.3764, 0.3487, 0.3764, 0.3487, 0.3294, 0.2409, 0.788, 0.2517, 0.8533, 0.3487, 0.8533, 0.3487, 0.788, 0.7084, 0.1428, 0.6598, 0.127, 0.6518, 0.1778, 0.7029, 0.1778, 0.2342, 0.7172, 0.2409, 0.788, 0.3487, 0.788, 0.3487, 0.7172, 0.7611, 0.16, 0.7084, 0.1428, 0.7029, 0.1778, 0.7583, 0.1778, 0.232, 0.6435, 0.2342, 0.7172, 0.3487, 0.7172, 0.3487, 0.6435, 0.7611, 0.16, 0.816, 0.1778, 0.7583, 0.1778, 0.816, 0.1778, 0.7611, 0.16, 0.7583, 0.1778, 0.2342, 0.5698, 0.232, 0.6435, 0.3487, 0.6435, 0.3487, 0.5698, 0.7084, 0.1428, 0.7611, 0.16, 0.7583, 0.1778, 0.7029, 0.1778, 0.2409, 0.4989, 0.2342, 0.5698, 0.3487, 0.5698, 0.3487, 0.4989, 0.3487, 0.7172, 0.3487, 0.788, 0.4566, 0.788, 0.4632, 0.7172, 0.7583, 0.1778, 0.7029, 0.1778, 0.7084, 0.2127, 0.7611, 0.1956, 0.3487, 0.6435, 0.3487, 0.7172, 0.4632, 0.7172, 0.4654, 0.6435, 0.7583, 0.1778, 0.816, 0.1778, 0.7611, 0.1956, 0.816, 0.1778, 0.7583, 0.1778, 0.7611, 0.1956, 0.3487, 0.5698, 0.3487, 0.6435, 0.4654, 0.6435, 0.4632, 0.5698, 0.7029, 0.1778, 0.7583, 0.1778, 0.7611, 0.1956, 0.7084, 0.2127, 0.3487, 0.4989, 0.3487, 0.5698, 0.4632, 0.5698, 0.4566, 0.4989, 0.6518, 0.1778, 0.7029, 0.1778, 0.7084, 0.2127, 0.6598, 0.2285, 0.3487, 0.4336, 0.3487, 0.4989, 0.4566, 0.4989, 0.4458, 0.4336, 0.3487, 0.9106, 0.3487, 0.9575, 0.4136, 0.9575, 0.4313, 0.9106, 0.3487, 0.3764, 0.3487, 0.4336, 0.4458, 0.4336, 0.4313, 0.3764, 0.3487, 0.8533, 0.3487, 0.9106, 0.4313, 0.9106, 0.4458, 0.8533, 0.3487, 0.3294, 0.3487, 0.3764, 0.4313, 0.3764, 0.4136, 0.3294, 0.3487, 0.788, 0.3487, 0.8533, 0.4458, 0.8533, 0.4566, 0.788, 0.7029, 0.1778, 0.6518, 0.1778, 0.6598, 0.2285, 0.7084, 0.2127, 0.8357, 0.5676, 0.8426, 0.6095, 0.9049, 0.6095, 0.8917, 0.5676, 0.8264, 0.8732, 0.815, 0.9032, 0.8525, 0.9032, 0.874, 0.8732, 0.8264, 0.531, 0.8357, 0.5676, 0.8917, 0.5676, 0.874, 0.531, 0.8357, 0.8365, 0.8264, 0.8732, 0.874, 0.8732, 0.8917, 0.8365, 0.815, 0.5009, 0.8264, 0.531, 0.874, 0.531, 0.8525, 0.5009, 0.8426, 0.7947, 0.8357, 0.8365, 0.8917, 0.8365, 0.9049, 0.7947, 0.8143, 0.5493, 0.7848, 0.5589, 0.799, 0.5867, 0.824, 0.5684, 0.8468, 0.7493, 0.8426, 0.7947, 0.9049, 0.7947, 0.913, 0.7493, 0.8463, 0.5389, 0.8143, 0.5493, 0.824, 0.5684, 0.8512, 0.5487, 0.8483, 0.7021, 0.8468, 0.7493, 0.913, 0.7493, 0.9157, 0.7021, 0.8463, 0.5389, 0.8795, 0.5281, 0.8512, 0.5487, 0.8795, 0.5281, 0.8463, 0.5389, 0.8512, 0.5487, 0.8468, 0.6549, 0.8483, 0.7021, 0.9157, 0.7021, 0.913, 0.6549, 0.8143, 0.5493, 0.8463, 0.5389, 0.8512, 0.5487, 0.824, 0.5684, 0.8426, 0.6095, 0.8468, 0.6549, 0.913, 0.6549, 0.9049, 0.6095, 0.7848, 0.5589, 0.8143, 0.5493, 0.824, 0.5684, 0.799, 0.5867, 0.7693, 0.2117, 0.7245, 0.2443, 0.7495, 0.2693, 0.7821, 0.2244, 0.5707, 0.6435, 0.5665, 0.7172, 0.6484, 0.7172, 0.6543, 0.6435, 0.7693, 0.2117, 0.816, 0.1778, 0.7821, 0.2244, 0.816, 0.1778, 0.7693, 0.2117, 0.7821, 0.2244, 0.5665, 0.5698, 0.5707, 0.6435, 0.6543, 0.6435, 0.6484, 0.5698, 0.7245, 0.2443, 0.7693, 0.2117, 0.7821, 0.2244, 0.7495, 0.2693, 0.5538, 0.4989, 0.5665, 0.5698, 0.6484, 0.5698, 0.6311, 0.4989, 0.6831, 0.2743, 0.7245, 0.2443, 0.7495, 0.2693, 0.7194, 0.3106, 0.5333, 0.4336, 0.5538, 0.4989, 0.6311, 0.4989, 0.6028, 0.4336, 0.5057, 0.9106, 0.4721, 0.9575, 0.5185, 0.9575, 0.5648, 0.9106, 0.5057, 0.3764, 0.5333, 0.4336, 0.6028, 0.4336, 0.5648, 0.3764, 0.5333, 0.8533, 0.5057, 0.9106, 0.5648, 0.9106, 0.6028, 0.8533, 0.4721, 0.3294, 0.5057, 0.3764, 0.5648, 0.3764, 0.5185, 0.3294, 0.5538, 0.788, 0.5333, 0.8533, 0.6028, 0.8533, 0.6311, 0.788, 0.7245, 0.2443, 0.6831, 0.2743, 0.7194, 0.3106, 0.7495, 0.2693, 0.5665, 0.7172, 0.5538, 0.788, 0.6311, 0.788, 0.6484, 0.7172, 0.8498, 0.484, 0.8679, 0.5215, 0.8106, 0.5215, 0.8011, 0.484, 0.8679, 0.7964, 0.8498, 0.8339, 0.8011, 0.8339, 0.8106, 0.7964, 0.8278, 0.4533, 0.8498, 0.484, 0.8011, 0.484, 0.7895, 0.4533, 0.8814, 0.7536, 0.8679, 0.7964, 0.8106, 0.7964, 0.8176, 0.7536, 0.8392, 0.5836, 0.821, 0.6087, 0.8488, 0.6228, 0.8583, 0.5934, 0.8896, 0.7072, 0.8814, 0.7536, 0.8176, 0.7536, 0.822, 0.7072, 0.859, 0.5564, 0.8392, 0.5836, 0.8583, 0.5934, 0.8687, 0.5614, 0.8924, 0.659, 0.8896, 0.7072, 0.822, 0.7072, 0.8235, 0.659, 0.859, 0.5564, 0.8795, 0.5281, 0.8687, 0.5614, 0.8795, 0.5281, 0.859, 0.5564, 0.8687, 0.5614, 0.8896, 0.6107, 0.8924, 0.659, 0.8235, 0.659, 0.822, 0.6107, 0.8392, 0.5836, 0.859, 0.5564, 0.8687, 0.5614, 0.8583, 0.5934, 0.8814, 0.5643, 0.8896, 0.6107, 0.822, 0.6107, 0.8176, 0.5643, 0.821, 0.6087, 0.8392, 0.5836, 0.8583, 0.5934, 0.8488, 0.6228, 0.8679, 0.5215, 0.8814, 0.5643, 0.8176, 0.5643, 0.8106, 0.5215, 0.8498, 0.8339, 0.8278, 0.8647, 0.7895, 0.8647, 0.8011, 0.8339, 0.7982, 0.2326, 0.816, 0.1778, 0.816, 0.2354, 0.816, 0.1778, 0.7982, 0.2326, 0.816, 0.2354, 0.4632, 0.5698, 0.4654, 0.6435, 0.3487, 0.6435, 0.3487, 0.5698, 0.781, 0.2854, 0.7982, 0.2326, 0.816, 0.2354, 0.816, 0.2909, 0.4566, 0.4989, 0.4632, 0.5698, 0.3487, 0.5698, 0.3487, 0.4989, 0.7652, 0.334, 0.781, 0.2854, 0.816, 0.2909, 0.816, 0.342, 0.4458, 0.4336, 0.4566, 0.4989, 0.3487, 0.4989, 0.3487, 0.4336, 0.4313, 0.9106, 0.4136, 0.9575, 0.3487, 0.9575, 0.3487, 0.9106, 0.4313, 0.3764, 0.4458, 0.4336, 0.3487, 0.4336, 0.3487, 0.3764, 0.4458, 0.8533, 0.4313, 0.9106, 0.3487, 0.9106, 0.3487, 0.8533, 0.4136, 0.3294, 0.4313, 0.3764, 0.3487, 0.3764, 0.3487, 0.3294, 0.4566, 0.788, 0.4458, 0.8533, 0.3487, 0.8533, 0.3487, 0.788, 0.781, 0.2854, 0.7652, 0.334, 0.816, 0.342, 0.816, 0.2909, 0.4632, 0.7172, 0.4566, 0.788, 0.3487, 0.788, 0.3487, 0.7172, 0.7982, 0.2326, 0.781, 0.2854, 0.816, 0.2909, 0.816, 0.2354, 0.4654, 0.6435, 0.4632, 0.7172, 0.3487, 0.7172, 0.3487, 0.6435])
me_sphere.materials.append(mat_red_ball_mat)
me_sphere.use_remesh_fix_poles = True
me_sphere.use_remesh_preserve_attributes = False
me_sphere.update()

# ---- objects
ob_ball = bpy.data.objects.new('Ball', me_sphere)

# ---- transforms, parenting, visibility, modifiers, constraints
ob_ball.location = (0.0, 0.0, 0.0)

# ---- collection membership
col_collection.objects.link(ob_ball)

# ---- scene / render settings (as saved in the file)
scene.frame_start = 1; scene.frame_end = 250; scene.frame_set(1)
scene.render.engine = 'BLENDER_EEVEE_NEXT'
scene.cycles.use_denoising = False
scene.cycles.samples = 128
scene.cycles.sampling_pattern = 'TABULATED_SOBOL'
scene.cycles.use_adaptive_sampling = False
scene.cycles.use_light_tree = False
scene.view_settings.view_transform = 'Filmic'
bpy.context.view_layer.update()

# ---- added for rendering (the .blend has no active camera and no usable light): camera, sun
cam_auto = bpy.data.cameras.new('AutoCamera')
cam_auto.lens = 50.0
cam_auto.sensor_width = 36.0
cam_auto.clip_end = 1000.0
ob_auto_camera = bpy.data.objects.new('AutoCamera', cam_auto)
scene.collection.objects.link(ob_auto_camera)
ob_auto_camera.location = (0.548174, -0.657809, 0.438539)
ob_auto_camera.rotation_euler = (1.09748, -7.21219e-08, 0.694738)
scene.camera = ob_auto_camera
light_auto_sun = bpy.data.lights.new('AutoSun', 'SUN')
light_auto_sun.energy = 3.0
light_auto_sun.angle = 0.0523599
ob_auto_sun = bpy.data.objects.new('AutoSun', light_auto_sun)
scene.collection.objects.link(ob_auto_sun)
ob_auto_sun.rotation_euler = (0.872665, 0.174533, 0.523599)
bpy.context.view_layer.update()
